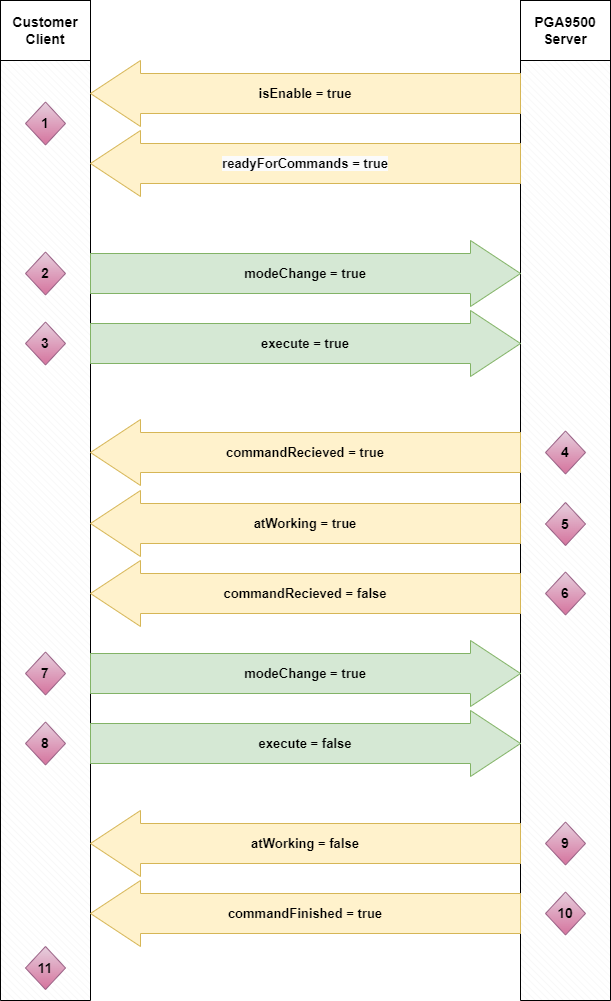

The diagram above was exported from draw.io. Its source (the exported page's mxGraphModel, read from the mxfile embedded in the PNG):
<mxGraphModel dx="1098" dy="780" grid="1" gridSize="10" guides="1" tooltips="1" connect="1" arrows="1" fold="1" page="1" pageScale="1" pageWidth="827" pageHeight="1169" math="0" shadow="0">
  <root>
    <mxCell id="mDHivrcd4WEoJEB424ED-0" />
    <mxCell id="mDHivrcd4WEoJEB424ED-1" parent="mDHivrcd4WEoJEB424ED-0" />
    <mxCell id="mDHivrcd4WEoJEB424ED-2" value="" style="verticalLabelPosition=bottom;verticalAlign=top;html=1;shape=mxgraph.basic.patternFillRect;fillStyle=diagRev;step=5;fillStrokeWidth=0.2;fillStrokeColor=#dddddd;" parent="mDHivrcd4WEoJEB424ED-1" vertex="1">
      <mxGeometry x="40" y="100" width="90" height="940" as="geometry" />
    </mxCell>
    <mxCell id="mDHivrcd4WEoJEB424ED-3" value="Customer &lt;br&gt;Client" style="rounded=0;whiteSpace=wrap;html=1;fontStyle=1;fontSize=14;" parent="mDHivrcd4WEoJEB424ED-1" vertex="1">
      <mxGeometry x="40" y="40" width="90" height="60" as="geometry" />
    </mxCell>
    <mxCell id="mDHivrcd4WEoJEB424ED-4" value="" style="verticalLabelPosition=bottom;verticalAlign=top;html=1;shape=mxgraph.basic.patternFillRect;fillStyle=diagRev;step=5;fillStrokeWidth=0.2;fillStrokeColor=#dddddd;" parent="mDHivrcd4WEoJEB424ED-1" vertex="1">
      <mxGeometry x="560" y="100" width="90" height="940" as="geometry" />
    </mxCell>
    <mxCell id="mDHivrcd4WEoJEB424ED-5" value="PGA9500&lt;br&gt;Server" style="rounded=0;whiteSpace=wrap;html=1;fontStyle=1;fontSize=14;" parent="mDHivrcd4WEoJEB424ED-1" vertex="1">
      <mxGeometry x="560" y="40" width="90" height="60" as="geometry" />
    </mxCell>
    <mxCell id="mDHivrcd4WEoJEB424ED-6" value="modeChange = true" style="shape=singleArrow;whiteSpace=wrap;html=1;direction=east;arrowWidth=0.6060606060606061;arrowSize=0.11627906976744186;fillColor=#d5e8d4;strokeColor=#82b366;fontStyle=1;fontSize=13;" parent="mDHivrcd4WEoJEB424ED-1" vertex="1">
      <mxGeometry x="130" y="280" width="430" height="66" as="geometry" />
    </mxCell>
    <mxCell id="mDHivrcd4WEoJEB424ED-7" value="isEnable = true" style="shape=singleArrow;whiteSpace=wrap;html=1;direction=west;arrowWidth=0.6060606060606061;arrowSize=0.11627906976744186;fillColor=#fff2cc;strokeColor=#d6b656;fontStyle=1;fontSize=13;" parent="mDHivrcd4WEoJEB424ED-1" vertex="1">
      <mxGeometry x="130" y="100" width="430" height="66" as="geometry" />
    </mxCell>
    <mxCell id="mDHivrcd4WEoJEB424ED-8" value="&lt;span style=&quot;color: rgb(0, 0, 0); font-family: Helvetica; font-size: 13px; font-style: normal; font-variant-ligatures: normal; font-variant-caps: normal; font-weight: 700; letter-spacing: normal; orphans: 2; text-align: center; text-indent: 0px; text-transform: none; widows: 2; word-spacing: 0px; -webkit-text-stroke-width: 0px; background-color: rgb(251, 251, 251); text-decoration-thickness: initial; text-decoration-style: initial; text-decoration-color: initial; float: none; display: inline !important;&quot;&gt;readyForCommands = true&lt;/span&gt;" style="shape=singleArrow;whiteSpace=wrap;html=1;direction=west;arrowWidth=0.6060606060606061;arrowSize=0.11627906976744186;fillColor=#fff2cc;strokeColor=#d6b656;fontStyle=1;fontSize=13;" parent="mDHivrcd4WEoJEB424ED-1" vertex="1">
      <mxGeometry x="130" y="170" width="430" height="66" as="geometry" />
    </mxCell>
    <mxCell id="mDHivrcd4WEoJEB424ED-9" value="1" style="rhombus;whiteSpace=wrap;html=1;fontStyle=1;fontSize=14;fillColor=#e6d0de;strokeColor=#996185;gradientColor=#d5739d;" parent="mDHivrcd4WEoJEB424ED-1" vertex="1">
      <mxGeometry x="65" y="141.5" width="40" height="43" as="geometry" />
    </mxCell>
    <mxCell id="mDHivrcd4WEoJEB424ED-10" value="2" style="rhombus;whiteSpace=wrap;html=1;fontStyle=1;fontSize=14;fillColor=#e6d0de;strokeColor=#996185;gradientColor=#d5739d;" parent="mDHivrcd4WEoJEB424ED-1" vertex="1">
      <mxGeometry x="65" y="291.5" width="40" height="43" as="geometry" />
    </mxCell>
    <mxCell id="mDHivrcd4WEoJEB424ED-11" value="3" style="rhombus;whiteSpace=wrap;html=1;fontStyle=1;fontSize=14;fillColor=#e6d0de;strokeColor=#996185;gradientColor=#d5739d;" parent="mDHivrcd4WEoJEB424ED-1" vertex="1">
      <mxGeometry x="65" y="361.5" width="40" height="43" as="geometry" />
    </mxCell>
    <mxCell id="mDHivrcd4WEoJEB424ED-12" value="4" style="rhombus;whiteSpace=wrap;html=1;fontStyle=1;fontSize=14;fillColor=#e6d0de;strokeColor=#996185;gradientColor=#d5739d;" parent="mDHivrcd4WEoJEB424ED-1" vertex="1">
      <mxGeometry x="585" y="470.5" width="40" height="43" as="geometry" />
    </mxCell>
    <mxCell id="mDHivrcd4WEoJEB424ED-13" value="execute = true" style="shape=singleArrow;whiteSpace=wrap;html=1;direction=east;arrowWidth=0.6060606060606061;arrowSize=0.11627906976744186;fillColor=#d5e8d4;strokeColor=#82b366;fontStyle=1;fontSize=13;" parent="mDHivrcd4WEoJEB424ED-1" vertex="1">
      <mxGeometry x="130" y="350" width="430" height="66" as="geometry" />
    </mxCell>
    <mxCell id="mDHivrcd4WEoJEB424ED-14" value="commandRecieved = true" style="shape=singleArrow;whiteSpace=wrap;html=1;direction=west;arrowWidth=0.6060606060606061;arrowSize=0.11627906976744186;fillColor=#fff2cc;strokeColor=#d6b656;fontStyle=1;fontSize=13;" parent="mDHivrcd4WEoJEB424ED-1" vertex="1">
      <mxGeometry x="130" y="459" width="430" height="66" as="geometry" />
    </mxCell>
    <mxCell id="mDHivrcd4WEoJEB424ED-15" value="atWorking = true" style="shape=singleArrow;whiteSpace=wrap;html=1;direction=west;arrowWidth=0.6060606060606061;arrowSize=0.11627906976744186;fillColor=#fff2cc;strokeColor=#d6b656;fontStyle=1;fontSize=13;" parent="mDHivrcd4WEoJEB424ED-1" vertex="1">
      <mxGeometry x="130" y="530" width="430" height="66" as="geometry" />
    </mxCell>
    <mxCell id="mDHivrcd4WEoJEB424ED-16" value="commandRecieved = false" style="shape=singleArrow;whiteSpace=wrap;html=1;direction=west;arrowWidth=0.6060606060606061;arrowSize=0.11627906976744186;fillColor=#fff2cc;strokeColor=#d6b656;fontStyle=1;fontSize=13;" parent="mDHivrcd4WEoJEB424ED-1" vertex="1">
      <mxGeometry x="130" y="600" width="430" height="66" as="geometry" />
    </mxCell>
    <mxCell id="mDHivrcd4WEoJEB424ED-17" value="5" style="rhombus;whiteSpace=wrap;html=1;fontStyle=1;fontSize=14;fillColor=#e6d0de;strokeColor=#996185;gradientColor=#d5739d;" parent="mDHivrcd4WEoJEB424ED-1" vertex="1">
      <mxGeometry x="585" y="542" width="40" height="43" as="geometry" />
    </mxCell>
    <mxCell id="mDHivrcd4WEoJEB424ED-18" value="6" style="rhombus;whiteSpace=wrap;html=1;fontStyle=1;fontSize=14;fillColor=#e6d0de;strokeColor=#996185;gradientColor=#d5739d;" parent="mDHivrcd4WEoJEB424ED-1" vertex="1">
      <mxGeometry x="585" y="611.5" width="40" height="43" as="geometry" />
    </mxCell>
    <mxCell id="mDHivrcd4WEoJEB424ED-19" value="atWorking = false" style="shape=singleArrow;whiteSpace=wrap;html=1;direction=west;arrowWidth=0.6060606060606061;arrowSize=0.11627906976744186;fillColor=#fff2cc;strokeColor=#d6b656;fontStyle=1;fontSize=13;" parent="mDHivrcd4WEoJEB424ED-1" vertex="1">
      <mxGeometry x="130" y="850" width="430" height="66" as="geometry" />
    </mxCell>
    <mxCell id="mDHivrcd4WEoJEB424ED-20" value="7" style="rhombus;whiteSpace=wrap;html=1;fontStyle=1;fontSize=14;fillColor=#e6d0de;strokeColor=#996185;gradientColor=#d5739d;" parent="mDHivrcd4WEoJEB424ED-1" vertex="1">
      <mxGeometry x="65" y="691.5" width="40" height="43" as="geometry" />
    </mxCell>
    <mxCell id="mDHivrcd4WEoJEB424ED-21" value="8" style="rhombus;whiteSpace=wrap;html=1;fontStyle=1;fontSize=14;fillColor=#e6d0de;strokeColor=#996185;gradientColor=#d5739d;" parent="mDHivrcd4WEoJEB424ED-1" vertex="1">
      <mxGeometry x="65" y="761.5" width="40" height="43" as="geometry" />
    </mxCell>
    <mxCell id="mDHivrcd4WEoJEB424ED-22" value="commandFinished = true" style="shape=singleArrow;whiteSpace=wrap;html=1;direction=west;arrowWidth=0.6060606060606061;arrowSize=0.11627906976744186;fillColor=#fff2cc;strokeColor=#d6b656;fontStyle=1;fontSize=13;" parent="mDHivrcd4WEoJEB424ED-1" vertex="1">
      <mxGeometry x="130" y="920" width="430" height="66" as="geometry" />
    </mxCell>
    <mxCell id="mDHivrcd4WEoJEB424ED-23" value="9" style="rhombus;whiteSpace=wrap;html=1;fontStyle=1;fontSize=14;fillColor=#e6d0de;strokeColor=#996185;gradientColor=#d5739d;" parent="mDHivrcd4WEoJEB424ED-1" vertex="1">
      <mxGeometry x="585" y="861.5" width="40" height="43" as="geometry" />
    </mxCell>
    <mxCell id="mDHivrcd4WEoJEB424ED-25" value="execute = false" style="shape=singleArrow;whiteSpace=wrap;html=1;direction=east;arrowWidth=0.6060606060606061;arrowSize=0.11627906976744186;fillColor=#d5e8d4;strokeColor=#82b366;fontStyle=1;fontSize=13;" parent="mDHivrcd4WEoJEB424ED-1" vertex="1">
      <mxGeometry x="130" y="750" width="430" height="66" as="geometry" />
    </mxCell>
    <mxCell id="mDHivrcd4WEoJEB424ED-26" value="10" style="rhombus;whiteSpace=wrap;html=1;fontStyle=1;fontSize=14;fillColor=#e6d0de;strokeColor=#996185;gradientColor=#d5739d;" parent="mDHivrcd4WEoJEB424ED-1" vertex="1">
      <mxGeometry x="585" y="931.5" width="40" height="43" as="geometry" />
    </mxCell>
    <mxCell id="mDHivrcd4WEoJEB424ED-27" value="11" style="rhombus;whiteSpace=wrap;html=1;fontStyle=1;fontSize=14;fillColor=#e6d0de;strokeColor=#996185;gradientColor=#d5739d;" parent="mDHivrcd4WEoJEB424ED-1" vertex="1">
      <mxGeometry x="65" y="986" width="40" height="43" as="geometry" />
    </mxCell>
    <mxCell id="5v6A1lDe8HWf2_djCAXg-0" value="modeChange = true" style="shape=singleArrow;whiteSpace=wrap;html=1;direction=east;arrowWidth=0.6060606060606061;arrowSize=0.11627906976744186;fillColor=#d5e8d4;strokeColor=#82b366;fontStyle=1;fontSize=13;" parent="mDHivrcd4WEoJEB424ED-1" vertex="1">
      <mxGeometry x="130" y="680" width="430" height="66" as="geometry" />
    </mxCell>
  </root>
</mxGraphModel>